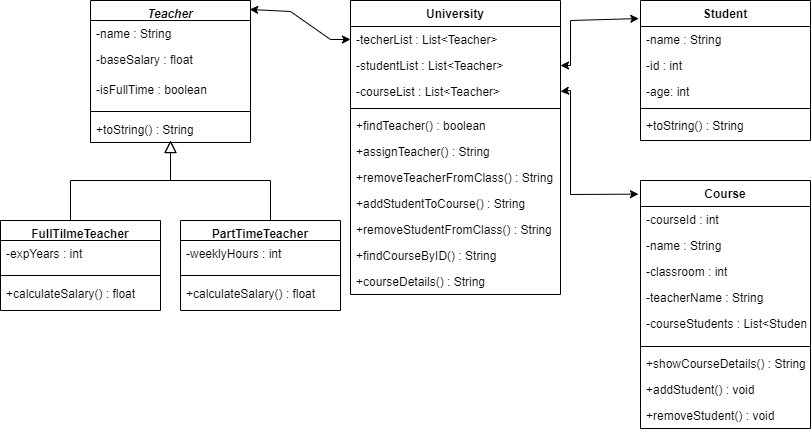

The diagram above was exported from draw.io. Its source (the exported page's mxGraphModel, read from the mxfile embedded in the PNG):
<mxGraphModel dx="1749" dy="2094" grid="1" gridSize="10" guides="1" tooltips="1" connect="1" arrows="1" fold="1" page="1" pageScale="1" pageWidth="827" pageHeight="1169" math="0" shadow="0">
  <root>
    <mxCell id="WIyWlLk6GJQsqaUBKTNV-0" />
    <mxCell id="WIyWlLk6GJQsqaUBKTNV-1" parent="WIyWlLk6GJQsqaUBKTNV-0" />
    <mxCell id="zkfFHV4jXpPFQw0GAbJ--6" value="Teacher" style="swimlane;fontStyle=3;align=center;verticalAlign=top;childLayout=stackLayout;horizontal=1;startSize=20;horizontalStack=0;resizeParent=1;resizeLast=0;collapsible=1;marginBottom=0;rounded=0;shadow=0;strokeWidth=1;" parent="WIyWlLk6GJQsqaUBKTNV-1" vertex="1">
      <mxGeometry x="-40" y="-110" width="160" height="142" as="geometry">
        <mxRectangle x="130" y="380" width="160" height="26" as="alternateBounds" />
      </mxGeometry>
    </mxCell>
    <mxCell id="jzxIhhiaWaFR75uUWzv_-0" value="-name : String" style="text;align=left;verticalAlign=top;spacingLeft=4;spacingRight=4;overflow=hidden;rotatable=0;points=[[0,0.5],[1,0.5]];portConstraint=eastwest;" parent="zkfFHV4jXpPFQw0GAbJ--6" vertex="1">
      <mxGeometry y="20" width="160" height="26" as="geometry" />
    </mxCell>
    <mxCell id="zkfFHV4jXpPFQw0GAbJ--7" value="-baseSalary : float" style="text;align=left;verticalAlign=top;spacingLeft=4;spacingRight=4;overflow=hidden;rotatable=0;points=[[0,0.5],[1,0.5]];portConstraint=eastwest;" parent="zkfFHV4jXpPFQw0GAbJ--6" vertex="1">
      <mxGeometry y="46" width="160" height="30" as="geometry" />
    </mxCell>
    <mxCell id="jgM4NDkkLLDINrlzYayC-9" value="-isFullTime : boolean" style="text;align=left;verticalAlign=top;spacingLeft=4;spacingRight=4;overflow=hidden;rotatable=0;points=[[0,0.5],[1,0.5]];portConstraint=eastwest;" vertex="1" parent="zkfFHV4jXpPFQw0GAbJ--6">
      <mxGeometry y="76" width="160" height="30" as="geometry" />
    </mxCell>
    <mxCell id="zkfFHV4jXpPFQw0GAbJ--9" value="" style="line;html=1;strokeWidth=1;align=left;verticalAlign=middle;spacingTop=-1;spacingLeft=3;spacingRight=3;rotatable=0;labelPosition=right;points=[];portConstraint=eastwest;" parent="zkfFHV4jXpPFQw0GAbJ--6" vertex="1">
      <mxGeometry y="106" width="160" height="10" as="geometry" />
    </mxCell>
    <mxCell id="jzxIhhiaWaFR75uUWzv_-3" value="+toString() : String" style="text;align=left;verticalAlign=top;spacingLeft=4;spacingRight=4;overflow=hidden;rotatable=0;points=[[0,0.5],[1,0.5]];portConstraint=eastwest;" parent="zkfFHV4jXpPFQw0GAbJ--6" vertex="1">
      <mxGeometry y="116" width="160" height="26" as="geometry" />
    </mxCell>
    <mxCell id="zkfFHV4jXpPFQw0GAbJ--13" value="Student" style="swimlane;fontStyle=1;align=center;verticalAlign=top;childLayout=stackLayout;horizontal=1;startSize=26;horizontalStack=0;resizeParent=1;resizeLast=0;collapsible=1;marginBottom=0;rounded=0;shadow=0;strokeWidth=1;" parent="WIyWlLk6GJQsqaUBKTNV-1" vertex="1">
      <mxGeometry x="510" y="-110" width="170" height="140" as="geometry">
        <mxRectangle x="340" y="380" width="170" height="26" as="alternateBounds" />
      </mxGeometry>
    </mxCell>
    <mxCell id="jzxIhhiaWaFR75uUWzv_-1" value="-name : String" style="text;align=left;verticalAlign=top;spacingLeft=4;spacingRight=4;overflow=hidden;rotatable=0;points=[[0,0.5],[1,0.5]];portConstraint=eastwest;" parent="zkfFHV4jXpPFQw0GAbJ--13" vertex="1">
      <mxGeometry y="26" width="170" height="26" as="geometry" />
    </mxCell>
    <mxCell id="zkfFHV4jXpPFQw0GAbJ--14" value="-id : int" style="text;align=left;verticalAlign=top;spacingLeft=4;spacingRight=4;overflow=hidden;rotatable=0;points=[[0,0.5],[1,0.5]];portConstraint=eastwest;" parent="zkfFHV4jXpPFQw0GAbJ--13" vertex="1">
      <mxGeometry y="52" width="170" height="26" as="geometry" />
    </mxCell>
    <mxCell id="9j3sOIuMg-AjhtKHKhJb-8" value="-age: int" style="text;align=left;verticalAlign=top;spacingLeft=4;spacingRight=4;overflow=hidden;rotatable=0;points=[[0,0.5],[1,0.5]];portConstraint=eastwest;" parent="zkfFHV4jXpPFQw0GAbJ--13" vertex="1">
      <mxGeometry y="78" width="170" height="26" as="geometry" />
    </mxCell>
    <mxCell id="zkfFHV4jXpPFQw0GAbJ--15" value="" style="line;html=1;strokeWidth=1;align=left;verticalAlign=middle;spacingTop=-1;spacingLeft=3;spacingRight=3;rotatable=0;labelPosition=right;points=[];portConstraint=eastwest;" parent="zkfFHV4jXpPFQw0GAbJ--13" vertex="1">
      <mxGeometry y="104" width="170" height="8" as="geometry" />
    </mxCell>
    <mxCell id="9j3sOIuMg-AjhtKHKhJb-21" value="+toString() : String" style="text;align=left;verticalAlign=top;spacingLeft=4;spacingRight=4;overflow=hidden;rotatable=0;points=[[0,0.5],[1,0.5]];portConstraint=eastwest;" parent="zkfFHV4jXpPFQw0GAbJ--13" vertex="1">
      <mxGeometry y="112" width="170" height="26" as="geometry" />
    </mxCell>
    <mxCell id="zkfFHV4jXpPFQw0GAbJ--17" value="University" style="swimlane;fontStyle=1;align=center;verticalAlign=top;childLayout=stackLayout;horizontal=1;startSize=26;horizontalStack=0;resizeParent=1;resizeLast=0;collapsible=1;marginBottom=0;rounded=0;shadow=0;strokeWidth=1;" parent="WIyWlLk6GJQsqaUBKTNV-1" vertex="1">
      <mxGeometry x="220" y="-110" width="210" height="294" as="geometry">
        <mxRectangle x="550" y="140" width="160" height="26" as="alternateBounds" />
      </mxGeometry>
    </mxCell>
    <mxCell id="zkfFHV4jXpPFQw0GAbJ--18" value="-techerList : List&lt;Teacher&gt;" style="text;align=left;verticalAlign=top;spacingLeft=4;spacingRight=4;overflow=hidden;rotatable=0;points=[[0,0.5],[1,0.5]];portConstraint=eastwest;" parent="zkfFHV4jXpPFQw0GAbJ--17" vertex="1">
      <mxGeometry y="26" width="210" height="26" as="geometry" />
    </mxCell>
    <mxCell id="zkfFHV4jXpPFQw0GAbJ--19" value="-studentList : List&lt;Teacher&gt;" style="text;align=left;verticalAlign=top;spacingLeft=4;spacingRight=4;overflow=hidden;rotatable=0;points=[[0,0.5],[1,0.5]];portConstraint=eastwest;rounded=0;shadow=0;html=0;" parent="zkfFHV4jXpPFQw0GAbJ--17" vertex="1">
      <mxGeometry y="52" width="210" height="26" as="geometry" />
    </mxCell>
    <mxCell id="zkfFHV4jXpPFQw0GAbJ--20" value="-courseList : List&lt;Teacher&gt;" style="text;align=left;verticalAlign=top;spacingLeft=4;spacingRight=4;overflow=hidden;rotatable=0;points=[[0,0.5],[1,0.5]];portConstraint=eastwest;rounded=0;shadow=0;html=0;" parent="zkfFHV4jXpPFQw0GAbJ--17" vertex="1">
      <mxGeometry y="78" width="210" height="26" as="geometry" />
    </mxCell>
    <mxCell id="zkfFHV4jXpPFQw0GAbJ--23" value="" style="line;html=1;strokeWidth=1;align=left;verticalAlign=middle;spacingTop=-1;spacingLeft=3;spacingRight=3;rotatable=0;labelPosition=right;points=[];portConstraint=eastwest;" parent="zkfFHV4jXpPFQw0GAbJ--17" vertex="1">
      <mxGeometry y="104" width="210" height="8" as="geometry" />
    </mxCell>
    <mxCell id="9j3sOIuMg-AjhtKHKhJb-18" value="+findTeacher() : boolean" style="text;align=left;verticalAlign=top;spacingLeft=4;spacingRight=4;overflow=hidden;rotatable=0;points=[[0,0.5],[1,0.5]];portConstraint=eastwest;rounded=0;shadow=0;html=0;" parent="zkfFHV4jXpPFQw0GAbJ--17" vertex="1">
      <mxGeometry y="112" width="210" height="26" as="geometry" />
    </mxCell>
    <mxCell id="9j3sOIuMg-AjhtKHKhJb-19" value="+assignTeacher() : String" style="text;align=left;verticalAlign=top;spacingLeft=4;spacingRight=4;overflow=hidden;rotatable=0;points=[[0,0.5],[1,0.5]];portConstraint=eastwest;rounded=0;shadow=0;html=0;" parent="zkfFHV4jXpPFQw0GAbJ--17" vertex="1">
      <mxGeometry y="138" width="210" height="26" as="geometry" />
    </mxCell>
    <mxCell id="9j3sOIuMg-AjhtKHKhJb-20" value="+removeTeacherFromClass() : String" style="text;align=left;verticalAlign=top;spacingLeft=4;spacingRight=4;overflow=hidden;rotatable=0;points=[[0,0.5],[1,0.5]];portConstraint=eastwest;rounded=0;shadow=0;html=0;" parent="zkfFHV4jXpPFQw0GAbJ--17" vertex="1">
      <mxGeometry y="164" width="210" height="26" as="geometry" />
    </mxCell>
    <mxCell id="jgM4NDkkLLDINrlzYayC-4" value="+addStudentToCourse() : String" style="text;align=left;verticalAlign=top;spacingLeft=4;spacingRight=4;overflow=hidden;rotatable=0;points=[[0,0.5],[1,0.5]];portConstraint=eastwest;rounded=0;shadow=0;html=0;" vertex="1" parent="zkfFHV4jXpPFQw0GAbJ--17">
      <mxGeometry y="190" width="210" height="26" as="geometry" />
    </mxCell>
    <mxCell id="jgM4NDkkLLDINrlzYayC-5" value="+removeStudentFromClass() : String" style="text;align=left;verticalAlign=top;spacingLeft=4;spacingRight=4;overflow=hidden;rotatable=0;points=[[0,0.5],[1,0.5]];portConstraint=eastwest;rounded=0;shadow=0;html=0;" vertex="1" parent="zkfFHV4jXpPFQw0GAbJ--17">
      <mxGeometry y="216" width="210" height="26" as="geometry" />
    </mxCell>
    <mxCell id="jgM4NDkkLLDINrlzYayC-6" value="+findCourseByID() : String" style="text;align=left;verticalAlign=top;spacingLeft=4;spacingRight=4;overflow=hidden;rotatable=0;points=[[0,0.5],[1,0.5]];portConstraint=eastwest;rounded=0;shadow=0;html=0;" vertex="1" parent="zkfFHV4jXpPFQw0GAbJ--17">
      <mxGeometry y="242" width="210" height="26" as="geometry" />
    </mxCell>
    <mxCell id="jgM4NDkkLLDINrlzYayC-10" value="+courseDetails() : String" style="text;align=left;verticalAlign=top;spacingLeft=4;spacingRight=4;overflow=hidden;rotatable=0;points=[[0,0.5],[1,0.5]];portConstraint=eastwest;rounded=0;shadow=0;html=0;" vertex="1" parent="zkfFHV4jXpPFQw0GAbJ--17">
      <mxGeometry y="268" width="210" height="26" as="geometry" />
    </mxCell>
    <mxCell id="9j3sOIuMg-AjhtKHKhJb-2" value="Course" style="swimlane;fontStyle=1;align=center;verticalAlign=top;childLayout=stackLayout;horizontal=1;startSize=26;horizontalStack=0;resizeParent=1;resizeLast=0;collapsible=1;marginBottom=0;rounded=0;shadow=0;strokeWidth=1;" parent="WIyWlLk6GJQsqaUBKTNV-1" vertex="1">
      <mxGeometry x="510" y="70" width="170" height="248" as="geometry">
        <mxRectangle x="550" y="140" width="160" height="26" as="alternateBounds" />
      </mxGeometry>
    </mxCell>
    <mxCell id="CYtORcFE-KRCsAFtVds7-0" value="-courseId : int" style="text;align=left;verticalAlign=top;spacingLeft=4;spacingRight=4;overflow=hidden;rotatable=0;points=[[0,0.5],[1,0.5]];portConstraint=eastwest;" parent="9j3sOIuMg-AjhtKHKhJb-2" vertex="1">
      <mxGeometry y="26" width="170" height="26" as="geometry" />
    </mxCell>
    <mxCell id="9j3sOIuMg-AjhtKHKhJb-3" value="-name : String" style="text;align=left;verticalAlign=top;spacingLeft=4;spacingRight=4;overflow=hidden;rotatable=0;points=[[0,0.5],[1,0.5]];portConstraint=eastwest;" parent="9j3sOIuMg-AjhtKHKhJb-2" vertex="1">
      <mxGeometry y="52" width="170" height="26" as="geometry" />
    </mxCell>
    <mxCell id="9j3sOIuMg-AjhtKHKhJb-4" value="-classroom : int" style="text;align=left;verticalAlign=top;spacingLeft=4;spacingRight=4;overflow=hidden;rotatable=0;points=[[0,0.5],[1,0.5]];portConstraint=eastwest;rounded=0;shadow=0;html=0;" parent="9j3sOIuMg-AjhtKHKhJb-2" vertex="1">
      <mxGeometry y="78" width="170" height="26" as="geometry" />
    </mxCell>
    <mxCell id="9j3sOIuMg-AjhtKHKhJb-5" value="-teacherName : String" style="text;align=left;verticalAlign=top;spacingLeft=4;spacingRight=4;overflow=hidden;rotatable=0;points=[[0,0.5],[1,0.5]];portConstraint=eastwest;rounded=0;shadow=0;html=0;" parent="9j3sOIuMg-AjhtKHKhJb-2" vertex="1">
      <mxGeometry y="104" width="170" height="26" as="geometry" />
    </mxCell>
    <mxCell id="9j3sOIuMg-AjhtKHKhJb-7" value="-courseStudents : List&lt;Student&gt;" style="text;align=left;verticalAlign=top;spacingLeft=4;spacingRight=4;overflow=hidden;rotatable=0;points=[[0,0.5],[1,0.5]];portConstraint=eastwest;rounded=0;shadow=0;html=0;" parent="9j3sOIuMg-AjhtKHKhJb-2" vertex="1">
      <mxGeometry y="130" width="170" height="32" as="geometry" />
    </mxCell>
    <mxCell id="9j3sOIuMg-AjhtKHKhJb-6" value="" style="line;html=1;strokeWidth=1;align=left;verticalAlign=middle;spacingTop=-1;spacingLeft=3;spacingRight=3;rotatable=0;labelPosition=right;points=[];portConstraint=eastwest;" parent="9j3sOIuMg-AjhtKHKhJb-2" vertex="1">
      <mxGeometry y="162" width="170" height="8" as="geometry" />
    </mxCell>
    <mxCell id="jzxIhhiaWaFR75uUWzv_-5" value="+showCourseDetails() : String " style="text;align=left;verticalAlign=top;spacingLeft=4;spacingRight=4;overflow=hidden;rotatable=0;points=[[0,0.5],[1,0.5]];portConstraint=eastwest;" parent="9j3sOIuMg-AjhtKHKhJb-2" vertex="1">
      <mxGeometry y="170" width="170" height="26" as="geometry" />
    </mxCell>
    <mxCell id="jgM4NDkkLLDINrlzYayC-7" value="+addStudent() : void" style="text;align=left;verticalAlign=top;spacingLeft=4;spacingRight=4;overflow=hidden;rotatable=0;points=[[0,0.5],[1,0.5]];portConstraint=eastwest;" vertex="1" parent="9j3sOIuMg-AjhtKHKhJb-2">
      <mxGeometry y="196" width="170" height="26" as="geometry" />
    </mxCell>
    <mxCell id="jgM4NDkkLLDINrlzYayC-8" value="+removeStudent() : void" style="text;align=left;verticalAlign=top;spacingLeft=4;spacingRight=4;overflow=hidden;rotatable=0;points=[[0,0.5],[1,0.5]];portConstraint=eastwest;" vertex="1" parent="9j3sOIuMg-AjhtKHKhJb-2">
      <mxGeometry y="222" width="170" height="26" as="geometry" />
    </mxCell>
    <mxCell id="sBUxNFvZviBKU2FA22dz-0" value="FullTilmeTeacher" style="swimlane;fontStyle=1;align=center;verticalAlign=top;childLayout=stackLayout;horizontal=1;startSize=20;horizontalStack=0;resizeParent=1;resizeLast=0;collapsible=1;marginBottom=0;rounded=0;shadow=0;strokeWidth=1;" parent="WIyWlLk6GJQsqaUBKTNV-1" vertex="1">
      <mxGeometry x="-130" y="110" width="160" height="90" as="geometry">
        <mxRectangle x="130" y="380" width="160" height="26" as="alternateBounds" />
      </mxGeometry>
    </mxCell>
    <mxCell id="jzxIhhiaWaFR75uUWzv_-7" value="-expYears : int" style="text;align=left;verticalAlign=top;spacingLeft=4;spacingRight=4;overflow=hidden;rotatable=0;points=[[0,0.5],[1,0.5]];portConstraint=eastwest;" parent="sBUxNFvZviBKU2FA22dz-0" vertex="1">
      <mxGeometry y="20" width="160" height="30" as="geometry" />
    </mxCell>
    <mxCell id="sBUxNFvZviBKU2FA22dz-3" value="" style="line;html=1;strokeWidth=1;align=left;verticalAlign=middle;spacingTop=-1;spacingLeft=3;spacingRight=3;rotatable=0;labelPosition=right;points=[];portConstraint=eastwest;" parent="sBUxNFvZviBKU2FA22dz-0" vertex="1">
      <mxGeometry y="50" width="160" height="10" as="geometry" />
    </mxCell>
    <mxCell id="sBUxNFvZviBKU2FA22dz-4" value="+calculateSalary() : float" style="text;align=left;verticalAlign=top;spacingLeft=4;spacingRight=4;overflow=hidden;rotatable=0;points=[[0,0.5],[1,0.5]];portConstraint=eastwest;" parent="sBUxNFvZviBKU2FA22dz-0" vertex="1">
      <mxGeometry y="60" width="160" height="30" as="geometry" />
    </mxCell>
    <mxCell id="sBUxNFvZviBKU2FA22dz-5" value="PartTimeTeacher" style="swimlane;fontStyle=1;align=center;verticalAlign=top;childLayout=stackLayout;horizontal=1;startSize=20;horizontalStack=0;resizeParent=1;resizeLast=0;collapsible=1;marginBottom=0;rounded=0;shadow=0;strokeWidth=1;" parent="WIyWlLk6GJQsqaUBKTNV-1" vertex="1">
      <mxGeometry x="50" y="110" width="160" height="90" as="geometry">
        <mxRectangle x="130" y="380" width="160" height="26" as="alternateBounds" />
      </mxGeometry>
    </mxCell>
    <mxCell id="jzxIhhiaWaFR75uUWzv_-8" value="-weeklyHours : int" style="text;align=left;verticalAlign=top;spacingLeft=4;spacingRight=4;overflow=hidden;rotatable=0;points=[[0,0.5],[1,0.5]];portConstraint=eastwest;" parent="sBUxNFvZviBKU2FA22dz-5" vertex="1">
      <mxGeometry y="20" width="160" height="30" as="geometry" />
    </mxCell>
    <mxCell id="sBUxNFvZviBKU2FA22dz-8" value="" style="line;html=1;strokeWidth=1;align=left;verticalAlign=middle;spacingTop=-1;spacingLeft=3;spacingRight=3;rotatable=0;labelPosition=right;points=[];portConstraint=eastwest;" parent="sBUxNFvZviBKU2FA22dz-5" vertex="1">
      <mxGeometry y="50" width="160" height="10" as="geometry" />
    </mxCell>
    <mxCell id="sBUxNFvZviBKU2FA22dz-9" value="+calculateSalary() : float" style="text;align=left;verticalAlign=top;spacingLeft=4;spacingRight=4;overflow=hidden;rotatable=0;points=[[0,0.5],[1,0.5]];portConstraint=eastwest;" parent="sBUxNFvZviBKU2FA22dz-5" vertex="1">
      <mxGeometry y="60" width="160" height="30" as="geometry" />
    </mxCell>
    <mxCell id="sBUxNFvZviBKU2FA22dz-31" value="" style="endArrow=block;endSize=10;endFill=0;shadow=0;strokeWidth=1;rounded=0;edgeStyle=elbowEdgeStyle;elbow=vertical;" parent="WIyWlLk6GJQsqaUBKTNV-1" edge="1">
      <mxGeometry width="160" relative="1" as="geometry">
        <mxPoint x="140" y="110" as="sourcePoint" />
        <mxPoint x="40" y="30" as="targetPoint" />
      </mxGeometry>
    </mxCell>
    <mxCell id="sBUxNFvZviBKU2FA22dz-33" value="" style="endArrow=block;endSize=10;endFill=0;shadow=0;strokeWidth=1;rounded=0;edgeStyle=elbowEdgeStyle;elbow=vertical;" parent="WIyWlLk6GJQsqaUBKTNV-1" edge="1">
      <mxGeometry width="160" relative="1" as="geometry">
        <mxPoint x="-60" y="110" as="sourcePoint" />
        <mxPoint x="40" y="30" as="targetPoint" />
      </mxGeometry>
    </mxCell>
    <mxCell id="jgM4NDkkLLDINrlzYayC-1" value="" style="endArrow=classic;startArrow=classic;html=1;rounded=0;entryX=0;entryY=0.5;entryDx=0;entryDy=0;exitX=0.995;exitY=0.063;exitDx=0;exitDy=0;exitPerimeter=0;" edge="1" parent="WIyWlLk6GJQsqaUBKTNV-1" source="zkfFHV4jXpPFQw0GAbJ--6" target="zkfFHV4jXpPFQw0GAbJ--18">
      <mxGeometry width="50" height="50" relative="1" as="geometry">
        <mxPoint x="440" y="160" as="sourcePoint" />
        <mxPoint x="320" y="190" as="targetPoint" />
        <Array as="points">
          <mxPoint x="160" y="-99" />
          <mxPoint x="200" y="-71" />
        </Array>
      </mxGeometry>
    </mxCell>
    <mxCell id="jgM4NDkkLLDINrlzYayC-2" value="" style="endArrow=classic;startArrow=classic;html=1;rounded=0;exitX=-0.01;exitY=0.129;exitDx=0;exitDy=0;exitPerimeter=0;entryX=1;entryY=0.5;entryDx=0;entryDy=0;" edge="1" parent="WIyWlLk6GJQsqaUBKTNV-1" source="zkfFHV4jXpPFQw0GAbJ--13" target="zkfFHV4jXpPFQw0GAbJ--19">
      <mxGeometry width="50" height="50" relative="1" as="geometry">
        <mxPoint x="440" y="160" as="sourcePoint" />
        <mxPoint x="420" y="90" as="targetPoint" />
        <Array as="points">
          <mxPoint x="440" y="-90" />
          <mxPoint x="440" y="-45" />
        </Array>
      </mxGeometry>
    </mxCell>
    <mxCell id="jgM4NDkkLLDINrlzYayC-3" value="" style="endArrow=classic;startArrow=classic;html=1;rounded=0;entryX=1;entryY=0.5;entryDx=0;entryDy=0;exitX=-0.012;exitY=0.055;exitDx=0;exitDy=0;exitPerimeter=0;" edge="1" parent="WIyWlLk6GJQsqaUBKTNV-1" source="9j3sOIuMg-AjhtKHKhJb-2" target="zkfFHV4jXpPFQw0GAbJ--20">
      <mxGeometry width="50" height="50" relative="1" as="geometry">
        <mxPoint x="520" y="-20" as="sourcePoint" />
        <mxPoint x="490" y="110" as="targetPoint" />
        <Array as="points">
          <mxPoint x="440" y="84" />
          <mxPoint x="440" y="-20" />
        </Array>
      </mxGeometry>
    </mxCell>
  </root>
</mxGraphModel>